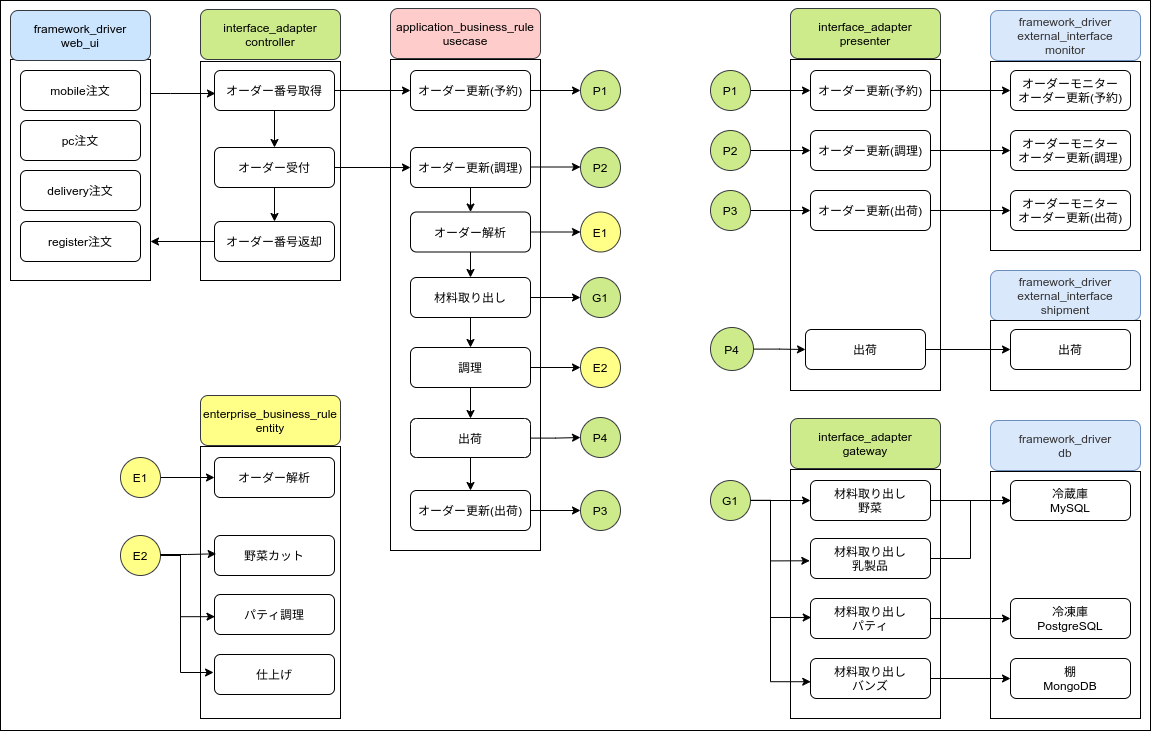

The diagram above was exported from draw.io. Its source (the exported page's mxGraphModel, read from the mxfile embedded in the PNG):
<mxGraphModel dx="1568" dy="892" grid="1" gridSize="10" guides="1" tooltips="1" connect="0" arrows="1" fold="1" page="1" pageScale="1" pageWidth="827" pageHeight="1169" math="0" shadow="0">
  <root>
    <mxCell id="0" />
    <mxCell id="1" parent="0" />
    <mxCell id="164" value="" style="rounded=0;whiteSpace=wrap;html=1;" parent="1" vertex="1">
      <mxGeometry x="60" y="10" width="1150" height="730" as="geometry" />
    </mxCell>
    <mxCell id="13" value="" style="rounded=0;whiteSpace=wrap;html=1;fillColor=none;" parent="1" vertex="1">
      <mxGeometry x="260" y="71" width="140" height="219" as="geometry" />
    </mxCell>
    <mxCell id="39" style="edgeStyle=orthogonalEdgeStyle;rounded=0;orthogonalLoop=1;jettySize=auto;html=1;entryX=0.008;entryY=0.575;entryDx=0;entryDy=0;entryPerimeter=0;" parent="1" source="11" target="10" edge="1">
      <mxGeometry relative="1" as="geometry">
        <Array as="points">
          <mxPoint x="230" y="103" />
          <mxPoint x="230" y="103" />
        </Array>
      </mxGeometry>
    </mxCell>
    <mxCell id="11" value="" style="rounded=0;whiteSpace=wrap;html=1;fillColor=none;" parent="1" vertex="1">
      <mxGeometry x="70" y="69" width="140" height="221" as="geometry" />
    </mxCell>
    <mxCell id="2" value="mobile注文" style="rounded=1;whiteSpace=wrap;html=1;" parent="1" vertex="1">
      <mxGeometry x="80" y="80" width="120" height="40" as="geometry" />
    </mxCell>
    <mxCell id="3" value="pc注文" style="rounded=1;whiteSpace=wrap;html=1;" parent="1" vertex="1">
      <mxGeometry x="80" y="130" width="120" height="40" as="geometry" />
    </mxCell>
    <mxCell id="4" value="delivery注文" style="rounded=1;whiteSpace=wrap;html=1;" parent="1" vertex="1">
      <mxGeometry x="80" y="180" width="120" height="40" as="geometry" />
    </mxCell>
    <mxCell id="6" value="register注文" style="rounded=1;whiteSpace=wrap;html=1;" parent="1" vertex="1">
      <mxGeometry x="80" y="231" width="120" height="40" as="geometry" />
    </mxCell>
    <mxCell id="9" value="interface_adapter&lt;br&gt;controller" style="rounded=1;whiteSpace=wrap;html=1;fillColor=#cdeb8b;strokeColor=#36393d;" parent="1" vertex="1">
      <mxGeometry x="260" y="19" width="140" height="50" as="geometry" />
    </mxCell>
    <mxCell id="22" style="edgeStyle=orthogonalEdgeStyle;rounded=0;orthogonalLoop=1;jettySize=auto;html=1;exitX=0.5;exitY=1;exitDx=0;exitDy=0;entryX=0.5;entryY=0;entryDx=0;entryDy=0;" parent="1" source="10" target="16" edge="1">
      <mxGeometry relative="1" as="geometry" />
    </mxCell>
    <mxCell id="48" value="" style="edgeStyle=orthogonalEdgeStyle;rounded=0;orthogonalLoop=1;jettySize=auto;html=1;" parent="1" source="10" target="45" edge="1">
      <mxGeometry relative="1" as="geometry" />
    </mxCell>
    <mxCell id="10" value="オーダー番号取得" style="rounded=1;whiteSpace=wrap;html=1;" parent="1" vertex="1">
      <mxGeometry x="274" y="80" width="120" height="40" as="geometry" />
    </mxCell>
    <mxCell id="12" value="framework_driver&lt;br&gt;web_ui" style="rounded=1;whiteSpace=wrap;html=1;fillColor=#cce5ff;strokeColor=#36393d;" parent="1" vertex="1">
      <mxGeometry x="70" y="20" width="140" height="50" as="geometry" />
    </mxCell>
    <mxCell id="23" style="edgeStyle=orthogonalEdgeStyle;rounded=0;orthogonalLoop=1;jettySize=auto;html=1;exitX=0.5;exitY=1;exitDx=0;exitDy=0;" parent="1" source="16" target="17" edge="1">
      <mxGeometry relative="1" as="geometry" />
    </mxCell>
    <mxCell id="37" style="edgeStyle=orthogonalEdgeStyle;rounded=0;orthogonalLoop=1;jettySize=auto;html=1;" parent="1" source="16" target="55" edge="1">
      <mxGeometry relative="1" as="geometry" />
    </mxCell>
    <mxCell id="16" value="オーダー受付" style="rounded=1;whiteSpace=wrap;html=1;" parent="1" vertex="1">
      <mxGeometry x="274" y="157" width="120" height="40" as="geometry" />
    </mxCell>
    <mxCell id="156" value="" style="edgeStyle=orthogonalEdgeStyle;rounded=0;orthogonalLoop=1;jettySize=auto;html=1;" parent="1" source="17" edge="1">
      <mxGeometry relative="1" as="geometry">
        <mxPoint x="210" y="251" as="targetPoint" />
      </mxGeometry>
    </mxCell>
    <mxCell id="17" value="オーダー番号返却" style="rounded=1;whiteSpace=wrap;html=1;" parent="1" vertex="1">
      <mxGeometry x="274" y="231" width="120" height="40" as="geometry" />
    </mxCell>
    <mxCell id="34" value="" style="rounded=0;whiteSpace=wrap;html=1;fillColor=none;" parent="1" vertex="1">
      <mxGeometry x="450" y="69" width="150" height="491" as="geometry" />
    </mxCell>
    <mxCell id="35" value="application_business_rule&lt;br&gt;usecase" style="rounded=1;whiteSpace=wrap;html=1;fillColor=#ffcccc;strokeColor=#36393d;" parent="1" vertex="1">
      <mxGeometry x="450" y="18" width="150" height="50" as="geometry" />
    </mxCell>
    <mxCell id="40" value="" style="rounded=0;whiteSpace=wrap;html=1;fillColor=none;" parent="1" vertex="1">
      <mxGeometry x="850" y="69" width="150" height="331" as="geometry" />
    </mxCell>
    <mxCell id="41" value="interface_adapter&lt;br&gt;presenter" style="rounded=1;whiteSpace=wrap;html=1;fillColor=#cdeb8b;strokeColor=#36393d;" parent="1" vertex="1">
      <mxGeometry x="850" y="18" width="150" height="50" as="geometry" />
    </mxCell>
    <mxCell id="43" value="" style="rounded=0;whiteSpace=wrap;html=1;fillColor=none;" parent="1" vertex="1">
      <mxGeometry x="1050" y="71" width="150" height="189" as="geometry" />
    </mxCell>
    <mxCell id="44" value="&lt;span style=&quot;color: rgb(51 , 51 , 51)&quot;&gt;framework_driver&lt;/span&gt;&lt;br style=&quot;color: rgb(51 , 51 , 51)&quot;&gt;&lt;span style=&quot;color: rgb(51 , 51 , 51)&quot;&gt;external_interface&lt;br&gt;monitor&lt;br&gt;&lt;/span&gt;" style="rounded=1;whiteSpace=wrap;html=1;fillColor=#dae8fc;strokeColor=#6c8ebf;" parent="1" vertex="1">
      <mxGeometry x="1050" y="20" width="150" height="50" as="geometry" />
    </mxCell>
    <mxCell id="53" value="" style="edgeStyle=orthogonalEdgeStyle;rounded=0;orthogonalLoop=1;jettySize=auto;html=1;" parent="1" source="45" target="51" edge="1">
      <mxGeometry relative="1" as="geometry" />
    </mxCell>
    <mxCell id="45" value="オーダー更新(予約)" style="rounded=1;whiteSpace=wrap;html=1;" parent="1" vertex="1">
      <mxGeometry x="470" y="80" width="120" height="40" as="geometry" />
    </mxCell>
    <mxCell id="50" value="" style="edgeStyle=orthogonalEdgeStyle;rounded=0;orthogonalLoop=1;jettySize=auto;html=1;" parent="1" source="46" target="47" edge="1">
      <mxGeometry relative="1" as="geometry" />
    </mxCell>
    <mxCell id="46" value="オーダー更新(予約)" style="rounded=1;whiteSpace=wrap;html=1;" parent="1" vertex="1">
      <mxGeometry x="870" y="80" width="120" height="40" as="geometry" />
    </mxCell>
    <mxCell id="47" value="オーダーモニター&lt;br&gt;オーダー更新(予約)" style="rounded=1;whiteSpace=wrap;html=1;" parent="1" vertex="1">
      <mxGeometry x="1070" y="80" width="120" height="40" as="geometry" />
    </mxCell>
    <mxCell id="51" value="P1" style="ellipse;whiteSpace=wrap;html=1;aspect=fixed;fillColor=#cdeb8b;strokeColor=#36393d;" parent="1" vertex="1">
      <mxGeometry x="640" y="80" width="40" height="40" as="geometry" />
    </mxCell>
    <mxCell id="54" value="" style="edgeStyle=orthogonalEdgeStyle;rounded=0;orthogonalLoop=1;jettySize=auto;html=1;" parent="1" source="52" target="46" edge="1">
      <mxGeometry relative="1" as="geometry" />
    </mxCell>
    <mxCell id="52" value="P1" style="ellipse;whiteSpace=wrap;html=1;aspect=fixed;fillColor=#cdeb8b;strokeColor=#36393d;" parent="1" vertex="1">
      <mxGeometry x="770" y="80" width="40" height="40" as="geometry" />
    </mxCell>
    <mxCell id="64" value="" style="edgeStyle=orthogonalEdgeStyle;rounded=0;orthogonalLoop=1;jettySize=auto;html=1;" parent="1" source="55" target="56" edge="1">
      <mxGeometry relative="1" as="geometry" />
    </mxCell>
    <mxCell id="55" value="オーダー更新(調理)" style="rounded=1;whiteSpace=wrap;html=1;" parent="1" vertex="1">
      <mxGeometry x="470" y="157" width="120" height="40" as="geometry" />
    </mxCell>
    <mxCell id="66" value="" style="edgeStyle=orthogonalEdgeStyle;rounded=0;orthogonalLoop=1;jettySize=auto;html=1;" parent="1" source="56" target="65" edge="1">
      <mxGeometry relative="1" as="geometry" />
    </mxCell>
    <mxCell id="72" value="" style="edgeStyle=orthogonalEdgeStyle;rounded=0;orthogonalLoop=1;jettySize=auto;html=1;" parent="1" source="56" target="67" edge="1">
      <mxGeometry relative="1" as="geometry" />
    </mxCell>
    <mxCell id="56" value="オーダー解析" style="rounded=1;whiteSpace=wrap;html=1;" parent="1" vertex="1">
      <mxGeometry x="470" y="221.5" width="120" height="40" as="geometry" />
    </mxCell>
    <mxCell id="57" value="" style="edgeStyle=orthogonalEdgeStyle;rounded=0;orthogonalLoop=1;jettySize=auto;html=1;" parent="1" edge="1">
      <mxGeometry relative="1" as="geometry">
        <mxPoint x="590" y="176.5" as="sourcePoint" />
        <mxPoint x="640" y="176.5" as="targetPoint" />
      </mxGeometry>
    </mxCell>
    <mxCell id="58" value="P2" style="ellipse;whiteSpace=wrap;html=1;aspect=fixed;fillColor=#cdeb8b;strokeColor=#36393d;" parent="1" vertex="1">
      <mxGeometry x="640" y="157" width="40" height="40" as="geometry" />
    </mxCell>
    <mxCell id="62" value="" style="edgeStyle=orthogonalEdgeStyle;rounded=0;orthogonalLoop=1;jettySize=auto;html=1;" parent="1" source="59" target="60" edge="1">
      <mxGeometry relative="1" as="geometry" />
    </mxCell>
    <mxCell id="59" value="P2" style="ellipse;whiteSpace=wrap;html=1;aspect=fixed;fillColor=#cdeb8b;strokeColor=#36393d;" parent="1" vertex="1">
      <mxGeometry x="770" y="140" width="40" height="40" as="geometry" />
    </mxCell>
    <mxCell id="63" value="" style="edgeStyle=orthogonalEdgeStyle;rounded=0;orthogonalLoop=1;jettySize=auto;html=1;" parent="1" source="60" target="61" edge="1">
      <mxGeometry relative="1" as="geometry" />
    </mxCell>
    <mxCell id="60" value="オーダー更新(調理)" style="rounded=1;whiteSpace=wrap;html=1;" parent="1" vertex="1">
      <mxGeometry x="870" y="140" width="120" height="40" as="geometry" />
    </mxCell>
    <mxCell id="61" value="オーダーモニター&lt;br&gt;オーダー更新(調理)" style="rounded=1;whiteSpace=wrap;html=1;" parent="1" vertex="1">
      <mxGeometry x="1070" y="140" width="120" height="40" as="geometry" />
    </mxCell>
    <mxCell id="65" value="E1" style="ellipse;whiteSpace=wrap;html=1;aspect=fixed;fillColor=#ffff88;strokeColor=#36393d;" parent="1" vertex="1">
      <mxGeometry x="640" y="221.5" width="40" height="40" as="geometry" />
    </mxCell>
    <mxCell id="71" value="" style="edgeStyle=orthogonalEdgeStyle;rounded=0;orthogonalLoop=1;jettySize=auto;html=1;" parent="1" source="67" target="70" edge="1">
      <mxGeometry relative="1" as="geometry" />
    </mxCell>
    <mxCell id="74" value="" style="edgeStyle=orthogonalEdgeStyle;rounded=0;orthogonalLoop=1;jettySize=auto;html=1;" parent="1" source="67" target="73" edge="1">
      <mxGeometry relative="1" as="geometry" />
    </mxCell>
    <mxCell id="67" value="材料取り出し" style="rounded=1;whiteSpace=wrap;html=1;" parent="1" vertex="1">
      <mxGeometry x="470" y="287" width="120" height="40" as="geometry" />
    </mxCell>
    <mxCell id="70" value="G1" style="ellipse;whiteSpace=wrap;html=1;aspect=fixed;fillColor=#cdeb8b;strokeColor=#36393d;" parent="1" vertex="1">
      <mxGeometry x="640" y="287" width="40" height="40" as="geometry" />
    </mxCell>
    <mxCell id="76" value="" style="edgeStyle=orthogonalEdgeStyle;rounded=0;orthogonalLoop=1;jettySize=auto;html=1;" parent="1" source="73" target="75" edge="1">
      <mxGeometry relative="1" as="geometry" />
    </mxCell>
    <mxCell id="141" value="" style="edgeStyle=orthogonalEdgeStyle;rounded=0;orthogonalLoop=1;jettySize=auto;html=1;" parent="1" source="73" target="138" edge="1">
      <mxGeometry relative="1" as="geometry" />
    </mxCell>
    <mxCell id="73" value="調理" style="rounded=1;whiteSpace=wrap;html=1;" parent="1" vertex="1">
      <mxGeometry x="470" y="357" width="120" height="40" as="geometry" />
    </mxCell>
    <mxCell id="75" value="E2" style="ellipse;whiteSpace=wrap;html=1;aspect=fixed;fillColor=#ffff88;strokeColor=#36393d;" parent="1" vertex="1">
      <mxGeometry x="640" y="357" width="40" height="40" as="geometry" />
    </mxCell>
    <mxCell id="86" value="" style="edgeStyle=orthogonalEdgeStyle;rounded=0;orthogonalLoop=1;jettySize=auto;html=1;" parent="1" source="77" target="80" edge="1">
      <mxGeometry relative="1" as="geometry" />
    </mxCell>
    <mxCell id="77" value="オーダー更新(出荷)" style="rounded=1;whiteSpace=wrap;html=1;" parent="1" vertex="1">
      <mxGeometry x="470" y="500" width="120" height="40" as="geometry" />
    </mxCell>
    <mxCell id="80" value="P3" style="ellipse;whiteSpace=wrap;html=1;aspect=fixed;fillColor=#cdeb8b;strokeColor=#36393d;" parent="1" vertex="1">
      <mxGeometry x="640" y="500" width="40" height="40" as="geometry" />
    </mxCell>
    <mxCell id="81" value="" style="edgeStyle=orthogonalEdgeStyle;rounded=0;orthogonalLoop=1;jettySize=auto;html=1;" parent="1" source="82" target="84" edge="1">
      <mxGeometry relative="1" as="geometry" />
    </mxCell>
    <mxCell id="82" value="P3" style="ellipse;whiteSpace=wrap;html=1;aspect=fixed;fillColor=#cdeb8b;strokeColor=#36393d;" parent="1" vertex="1">
      <mxGeometry x="770" y="200" width="40" height="40" as="geometry" />
    </mxCell>
    <mxCell id="83" value="" style="edgeStyle=orthogonalEdgeStyle;rounded=0;orthogonalLoop=1;jettySize=auto;html=1;" parent="1" source="84" target="85" edge="1">
      <mxGeometry relative="1" as="geometry" />
    </mxCell>
    <mxCell id="84" value="オーダー更新(出荷)" style="rounded=1;whiteSpace=wrap;html=1;" parent="1" vertex="1">
      <mxGeometry x="870" y="200" width="120" height="40" as="geometry" />
    </mxCell>
    <mxCell id="85" value="オーダーモニター&lt;br&gt;オーダー更新(出荷)" style="rounded=1;whiteSpace=wrap;html=1;" parent="1" vertex="1">
      <mxGeometry x="1070" y="200" width="120" height="40" as="geometry" />
    </mxCell>
    <mxCell id="87" value="" style="rounded=0;whiteSpace=wrap;html=1;fillColor=none;" parent="1" vertex="1">
      <mxGeometry x="260" y="456" width="140" height="272" as="geometry" />
    </mxCell>
    <mxCell id="88" value="enterprise_business_rule&lt;br&gt;entity" style="rounded=1;whiteSpace=wrap;html=1;fillColor=#ffff88;strokeColor=#36393d;" parent="1" vertex="1">
      <mxGeometry x="260" y="405" width="140" height="50" as="geometry" />
    </mxCell>
    <mxCell id="89" value="オーダー解析" style="rounded=1;whiteSpace=wrap;html=1;" parent="1" vertex="1">
      <mxGeometry x="274" y="467" width="120" height="40" as="geometry" />
    </mxCell>
    <mxCell id="90" value="" style="edgeStyle=orthogonalEdgeStyle;rounded=0;orthogonalLoop=1;jettySize=auto;html=1;" parent="1" source="91" target="89" edge="1">
      <mxGeometry relative="1" as="geometry" />
    </mxCell>
    <mxCell id="91" value="E1" style="ellipse;whiteSpace=wrap;html=1;aspect=fixed;fillColor=#ffff88;strokeColor=#36393d;" parent="1" vertex="1">
      <mxGeometry x="180" y="467" width="40" height="40" as="geometry" />
    </mxCell>
    <mxCell id="92" value="" style="edgeStyle=orthogonalEdgeStyle;rounded=0;orthogonalLoop=1;jettySize=auto;html=1;entryX=-0.008;entryY=0.45;entryDx=0;entryDy=0;entryPerimeter=0;" parent="1" source="93" target="158" edge="1">
      <mxGeometry relative="1" as="geometry">
        <Array as="points">
          <mxPoint x="240" y="565" />
          <mxPoint x="240" y="682" />
        </Array>
      </mxGeometry>
    </mxCell>
    <mxCell id="93" value="E2" style="ellipse;whiteSpace=wrap;html=1;aspect=fixed;fillColor=#ffff88;strokeColor=#36393d;" parent="1" vertex="1">
      <mxGeometry x="180" y="545" width="40" height="40" as="geometry" />
    </mxCell>
    <mxCell id="94" value="野菜カット" style="rounded=1;whiteSpace=wrap;html=1;" parent="1" vertex="1">
      <mxGeometry x="274" y="545" width="120" height="40" as="geometry" />
    </mxCell>
    <mxCell id="95" value="" style="edgeStyle=orthogonalEdgeStyle;rounded=0;orthogonalLoop=1;jettySize=auto;html=1;" parent="1" edge="1">
      <mxGeometry relative="1" as="geometry">
        <mxPoint x="870" y="512" as="targetPoint" />
      </mxGeometry>
    </mxCell>
    <mxCell id="98" value="" style="rounded=0;whiteSpace=wrap;html=1;fillColor=none;" parent="1" vertex="1">
      <mxGeometry x="850" y="479" width="150" height="249" as="geometry" />
    </mxCell>
    <mxCell id="99" value="interface_adapter&lt;br&gt;gateway" style="rounded=1;whiteSpace=wrap;html=1;fillColor=#cdeb8b;strokeColor=#36393d;" parent="1" vertex="1">
      <mxGeometry x="850" y="428" width="150" height="50" as="geometry" />
    </mxCell>
    <mxCell id="100" value="" style="rounded=0;whiteSpace=wrap;html=1;fillColor=none;" parent="1" vertex="1">
      <mxGeometry x="1050" y="481" width="150" height="247" as="geometry" />
    </mxCell>
    <mxCell id="101" value="&lt;span style=&quot;color: rgb(51 , 51 , 51)&quot;&gt;framework_driver&lt;/span&gt;&lt;br style=&quot;color: rgb(51 , 51 , 51)&quot;&gt;&lt;font color=&quot;#333333&quot;&gt;db&lt;/font&gt;" style="rounded=1;whiteSpace=wrap;html=1;fillColor=#dae8fc;strokeColor=#6c8ebf;" parent="1" vertex="1">
      <mxGeometry x="1050" y="430" width="150" height="50" as="geometry" />
    </mxCell>
    <mxCell id="102" value="" style="edgeStyle=orthogonalEdgeStyle;rounded=0;orthogonalLoop=1;jettySize=auto;html=1;" parent="1" source="103" target="104" edge="1">
      <mxGeometry relative="1" as="geometry" />
    </mxCell>
    <mxCell id="103" value="材料取り出し&lt;br&gt;野菜" style="rounded=1;whiteSpace=wrap;html=1;" parent="1" vertex="1">
      <mxGeometry x="870" y="490" width="120" height="40" as="geometry" />
    </mxCell>
    <mxCell id="104" value="冷蔵庫&lt;br&gt;MySQL" style="rounded=1;whiteSpace=wrap;html=1;" parent="1" vertex="1">
      <mxGeometry x="1070" y="490" width="120" height="40" as="geometry" />
    </mxCell>
    <mxCell id="124" value="" style="edgeStyle=orthogonalEdgeStyle;rounded=0;orthogonalLoop=1;jettySize=auto;html=1;entryX=0.006;entryY=0.474;entryDx=0;entryDy=0;entryPerimeter=0;" parent="1" source="106" target="118" edge="1">
      <mxGeometry relative="1" as="geometry">
        <Array as="points">
          <mxPoint x="830" y="510" />
          <mxPoint x="830" y="627" />
        </Array>
      </mxGeometry>
    </mxCell>
    <mxCell id="125" value="" style="edgeStyle=orthogonalEdgeStyle;rounded=0;orthogonalLoop=1;jettySize=auto;html=1;entryX=-0.006;entryY=0.557;entryDx=0;entryDy=0;entryPerimeter=0;" parent="1" source="106" target="117" edge="1">
      <mxGeometry relative="1" as="geometry">
        <Array as="points">
          <mxPoint x="830" y="510" />
          <mxPoint x="830" y="570" />
        </Array>
      </mxGeometry>
    </mxCell>
    <mxCell id="126" value="" style="edgeStyle=orthogonalEdgeStyle;rounded=0;orthogonalLoop=1;jettySize=auto;html=1;" parent="1" source="106" target="103" edge="1">
      <mxGeometry relative="1" as="geometry" />
    </mxCell>
    <mxCell id="106" value="G1" style="ellipse;whiteSpace=wrap;html=1;aspect=fixed;fillColor=#cdeb8b;strokeColor=#36393d;" parent="1" vertex="1">
      <mxGeometry x="770" y="490" width="40" height="40" as="geometry" />
    </mxCell>
    <mxCell id="130" style="edgeStyle=orthogonalEdgeStyle;rounded=0;orthogonalLoop=1;jettySize=auto;html=1;entryX=0.003;entryY=0.5;entryDx=0;entryDy=0;entryPerimeter=0;" parent="1" source="117" target="104" edge="1">
      <mxGeometry relative="1" as="geometry" />
    </mxCell>
    <mxCell id="117" value="材料取り出し&lt;br&gt;乳製品" style="rounded=1;whiteSpace=wrap;html=1;" parent="1" vertex="1">
      <mxGeometry x="870" y="548" width="120" height="40" as="geometry" />
    </mxCell>
    <mxCell id="134" value="" style="edgeStyle=orthogonalEdgeStyle;rounded=0;orthogonalLoop=1;jettySize=auto;html=1;" parent="1" source="118" target="132" edge="1">
      <mxGeometry relative="1" as="geometry" />
    </mxCell>
    <mxCell id="118" value="材料取り出し&lt;br&gt;パティ" style="rounded=1;whiteSpace=wrap;html=1;" parent="1" vertex="1">
      <mxGeometry x="870" y="608" width="120" height="40" as="geometry" />
    </mxCell>
    <mxCell id="135" value="" style="edgeStyle=orthogonalEdgeStyle;rounded=0;orthogonalLoop=1;jettySize=auto;html=1;" parent="1" source="119" target="133" edge="1">
      <mxGeometry relative="1" as="geometry" />
    </mxCell>
    <mxCell id="119" value="材料取り出し&lt;br&gt;バンズ" style="rounded=1;whiteSpace=wrap;html=1;" parent="1" vertex="1">
      <mxGeometry x="870" y="668" width="120" height="40" as="geometry" />
    </mxCell>
    <mxCell id="127" value="" style="edgeStyle=orthogonalEdgeStyle;rounded=0;orthogonalLoop=1;jettySize=auto;html=1;entryX=0.002;entryY=0.581;entryDx=0;entryDy=0;entryPerimeter=0;exitX=1.006;exitY=0.495;exitDx=0;exitDy=0;exitPerimeter=0;" parent="1" source="106" target="119" edge="1">
      <mxGeometry relative="1" as="geometry">
        <mxPoint x="780" y="520" as="sourcePoint" />
        <mxPoint x="879.28" y="580.28" as="targetPoint" />
        <Array as="points">
          <mxPoint x="830" y="510" />
          <mxPoint x="830" y="691" />
        </Array>
      </mxGeometry>
    </mxCell>
    <mxCell id="132" value="冷凍庫&lt;br&gt;PostgreSQL" style="rounded=1;whiteSpace=wrap;html=1;" parent="1" vertex="1">
      <mxGeometry x="1070" y="608" width="120" height="40" as="geometry" />
    </mxCell>
    <mxCell id="133" value="棚&lt;br&gt;MongoDB" style="rounded=1;whiteSpace=wrap;html=1;" parent="1" vertex="1">
      <mxGeometry x="1070" y="668" width="120" height="40" as="geometry" />
    </mxCell>
    <mxCell id="140" value="" style="edgeStyle=orthogonalEdgeStyle;rounded=0;orthogonalLoop=1;jettySize=auto;html=1;" parent="1" source="138" target="139" edge="1">
      <mxGeometry relative="1" as="geometry" />
    </mxCell>
    <mxCell id="142" value="" style="edgeStyle=orthogonalEdgeStyle;rounded=0;orthogonalLoop=1;jettySize=auto;html=1;" parent="1" source="138" target="77" edge="1">
      <mxGeometry relative="1" as="geometry" />
    </mxCell>
    <mxCell id="138" value="出荷" style="rounded=1;whiteSpace=wrap;html=1;" parent="1" vertex="1">
      <mxGeometry x="470" y="428" width="120" height="39" as="geometry" />
    </mxCell>
    <mxCell id="139" value="P4" style="ellipse;whiteSpace=wrap;html=1;aspect=fixed;fillColor=#cdeb8b;strokeColor=#36393d;" parent="1" vertex="1">
      <mxGeometry x="640" y="427" width="40" height="40" as="geometry" />
    </mxCell>
    <mxCell id="143" value="&lt;span style=&quot;color: rgb(51 , 51 , 51)&quot;&gt;framework_driver&lt;/span&gt;&lt;br style=&quot;color: rgb(51 , 51 , 51)&quot;&gt;&lt;font color=&quot;#333333&quot;&gt;external_interface&lt;/font&gt;&lt;br&gt;&lt;font color=&quot;#333333&quot;&gt;shipment&lt;/font&gt;" style="rounded=1;whiteSpace=wrap;html=1;fillColor=#dae8fc;strokeColor=#6c8ebf;" parent="1" vertex="1">
      <mxGeometry x="1050" y="280" width="150" height="50" as="geometry" />
    </mxCell>
    <mxCell id="144" value="" style="rounded=0;whiteSpace=wrap;html=1;fillColor=none;" parent="1" vertex="1">
      <mxGeometry x="1050" y="330" width="150" height="70" as="geometry" />
    </mxCell>
    <mxCell id="145" value="出荷" style="rounded=1;whiteSpace=wrap;html=1;" parent="1" vertex="1">
      <mxGeometry x="1070" y="339" width="120" height="40" as="geometry" />
    </mxCell>
    <mxCell id="155" value="" style="edgeStyle=orthogonalEdgeStyle;rounded=0;orthogonalLoop=1;jettySize=auto;html=1;" parent="1" source="152" target="145" edge="1">
      <mxGeometry relative="1" as="geometry" />
    </mxCell>
    <mxCell id="152" value="出荷" style="rounded=1;whiteSpace=wrap;html=1;" parent="1" vertex="1">
      <mxGeometry x="865" y="339" width="120" height="40" as="geometry" />
    </mxCell>
    <mxCell id="154" value="" style="edgeStyle=orthogonalEdgeStyle;rounded=0;orthogonalLoop=1;jettySize=auto;html=1;" parent="1" source="153" target="152" edge="1">
      <mxGeometry relative="1" as="geometry" />
    </mxCell>
    <mxCell id="153" value="P4" style="ellipse;whiteSpace=wrap;html=1;aspect=fixed;fillColor=#cdeb8b;strokeColor=#36393d;" parent="1" vertex="1">
      <mxGeometry x="770" y="337" width="43" height="43" as="geometry" />
    </mxCell>
    <mxCell id="157" value="パティ調理" style="rounded=1;whiteSpace=wrap;html=1;" parent="1" vertex="1">
      <mxGeometry x="274" y="604" width="120" height="40" as="geometry" />
    </mxCell>
    <mxCell id="158" value="仕上げ" style="rounded=1;whiteSpace=wrap;html=1;" parent="1" vertex="1">
      <mxGeometry x="274" y="664" width="120" height="40" as="geometry" />
    </mxCell>
    <mxCell id="159" value="" style="edgeStyle=orthogonalEdgeStyle;rounded=0;orthogonalLoop=1;jettySize=auto;html=1;entryX=0.004;entryY=0.554;entryDx=0;entryDy=0;entryPerimeter=0;exitX=0.989;exitY=0.486;exitDx=0;exitDy=0;exitPerimeter=0;" parent="1" source="93" target="157" edge="1">
      <mxGeometry relative="1" as="geometry">
        <mxPoint x="230" y="575" as="sourcePoint" />
        <mxPoint x="269.93999999999994" y="625.984" as="targetPoint" />
        <Array as="points">
          <mxPoint x="240" y="564" />
          <mxPoint x="240" y="626" />
        </Array>
      </mxGeometry>
    </mxCell>
    <mxCell id="160" value="" style="edgeStyle=orthogonalEdgeStyle;rounded=0;orthogonalLoop=1;jettySize=auto;html=1;entryX=0.014;entryY=0.457;entryDx=0;entryDy=0;entryPerimeter=0;" parent="1" target="94" edge="1">
      <mxGeometry relative="1" as="geometry">
        <mxPoint x="220" y="564" as="sourcePoint" />
        <mxPoint x="270" y="564" as="targetPoint" />
      </mxGeometry>
    </mxCell>
  </root>
</mxGraphModel>